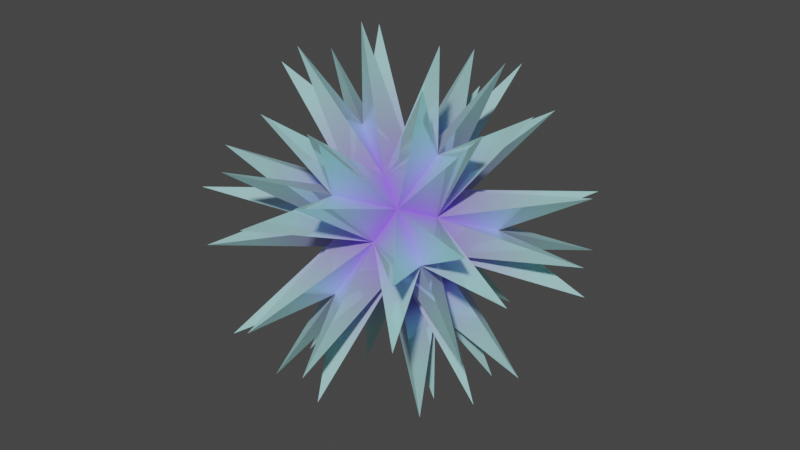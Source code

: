 # Source: FINAL_ICOSA.blend  (saved by Blender 2.93.21; exported with 4.5.12 LTS)
import bpy
from mathutils import Matrix  # noqa: F401  (used for matrix-valued properties, if any)

bpy.ops.wm.read_factory_settings(use_empty=True)
scene = bpy.context.scene
scene.name = 'Scene'

# ---- collections
col_collection = bpy.data.collections.new('Collection'); scene.collection.children.link(col_collection)

# ---- materials (node trees are filled in below, after node groups)
mat_material = bpy.data.materials.new('Material')
mat_material.use_transparent_shadow = False

# ---- material node trees
mat_material.use_nodes = True; mat_material.node_tree.nodes.clear()
_N = mat_material.node_tree.nodes; _L = mat_material.node_tree.links
n0 = _N.new('ShaderNodeOutputMaterial'); n0.name = 'Material Output'; n0.location = (695, 331)
n1 = _N.new('ShaderNodeBsdfPrincipled'); n1.name = 'Principled BSDF'; n1.location = (409, 348)
n1.distribution = 'GGX'
n1.subsurface_method = 'BURLEY'
n1.inputs[1].default_value = 0.4545
n1.inputs[2].default_value = 0.0
n1.inputs[3].default_value = 1.0
n1.inputs[27].default_value = (0.001933, 0.001933, 0.001933, 1.0)
n1.inputs[28].default_value = 1.0
n2 = _N.new('ShaderNodeCombineColor'); n2.name = 'Combine HSV'; n2.location = (219, 294)
n2.inputs[2].default_value = 1.0
n3 = _N.new('ShaderNodeNewGeometry'); n3.name = 'Geometry'; n3.location = (-566, 282)
n4 = _N.new('ShaderNodeObjectInfo'); n4.name = 'Object Info.001'; n4.location = (-486, 20)
n5 = _N.new('ShaderNodeVectorMath'); n5.name = 'Vector Math'; n5.location = (-318, 248)
n5.operation = 'SUBTRACT'
n6 = _N.new('ShaderNodeVectorTransform'); n6.name = 'Vector Transform'; n6.location = (-260, 83)
n7 = _N.new('ShaderNodeVectorMath'); n7.name = 'Vector Math.001'; n7.location = (-80, 77)
n7.operation = 'LENGTH'
n8 = _N.new('ShaderNodeObjectInfo'); n8.name = 'Object Info'; n8.location = (-107, 290)
n9 = _N.new('ShaderNodeMapRange'); n9.name = 'Map Range'; n9.location = (110, 120)
n9.width = 156
_L.new(n1.outputs[0], n0.inputs[0])
_L.new(n8.outputs[5], n2.inputs[0])
_L.new(n2.outputs[0], n1.inputs[0])
_L.new(n3.outputs[0], n5.inputs[0])
_L.new(n4.outputs[0], n5.inputs[1])
_L.new(n5.outputs[0], n6.inputs[0])
_L.new(n6.outputs[0], n7.inputs[0])
_L.new(n7.outputs[1], n9.inputs[0])
_L.new(n9.outputs[0], n2.inputs[1])
n0.is_active_output = True

# ---- world
world_world = bpy.data.worlds.new('World'); scene.world = world_world
world_world.use_nodes = True; world_world.node_tree.nodes.clear()
_N = world_world.node_tree.nodes; _L = world_world.node_tree.links
n0 = _N.new('ShaderNodeOutputWorld'); n0.name = 'World Output'; n0.location = (300, 300)
n1 = _N.new('ShaderNodeBackground'); n1.name = 'Background'; n1.location = (10, 300)
n1.inputs[0].default_value = (0.05088, 0.05088, 0.05088, 1.0)
_L.new(n1.outputs[0], n0.inputs[0])
n0.is_active_output = True
world_world.color = (0.05088, 0.05088, 0.05088)
world_world.use_sun_shadow = False
world_world.sun_shadow_jitter_overblur = 0.0

# ---- cameras
cam_camera = bpy.data.cameras.new('Camera')
cam_camera.clip_end = 100.0
cam_camera.ortho_scale = 7.314

# ---- meshes
me_plane_002 = bpy.data.meshes.new('Plane.002')
me_plane_002.from_pydata([(-0.3782, 0.1445, 0.53), (0.184, -0.3023, 0.1251), (0.5723, 0.01323, -1.185), (4.768e-07, -1.699e-06, 0.3754), (-0.6758, 0.6333, 0.9346), (-0.4178, 0.3914, 1.185), (0.6758, -0.6333, -0.9346), (0.207, -1.293, 0.125), (-0.207, 1.293, -0.125), (0.2105, 0.9019, -0.9346), (0.7585, 1.068, -0.1251), (-0.2582, 0.242, 0.1251), (-1.184, 0.2205, -0.5297), (0.4444, 0.8126, 0.9346), (-0.03955, 0.2471, 0.2798), (-0.4011, 1.136, 0.5298), (-0.8863, -0.2686, -0.9346), (-0.2338, 0.0893, -0.2798), (-0.4815, 0.7911, -0.9346), (-0.8224, -0.6682, -0.7801), (-1.017, -0.826, -0.125), (-0.5085, -0.4131, 0.1251), (-0.1675, 1.046, -0.7801), (-5.96e-07, 1.758e-06, -0.3754), (0.3782, -0.1445, -0.53), (0.8224, 0.6682, 0.7801), (0.1465, 1.302, 0.1251), (0.03955, -0.2471, -0.2798), (-0.2747, -0.5023, -1.185), (1.056, 0.5791, -0.5298), (0.3142, 0.2553, 0.53), (0.9259, 0.02146, -0.9346), (0.1301, 0.5575, -1.185), (0.783, 0.9152, -0.5297), (1.224, -0.4674, -0.125), (1.2, 0.5239, -0.1251), (0.08048, 0.3446, -0.1251), (-0.2976, 0.489, -1.185), (-0.5479, -0.1661, -1.185), (-0.3142, -0.2553, -0.53), (0.4178, -0.3914, -1.185), (-0.4444, -0.8126, -0.9346), (-0.02657, -1.204, -0.5298), (0.3538, 0.008236, -0.1251), (-0.064, 0.3998, -0.53), (-0.3538, -0.008236, 0.1251), (0.064, -0.3998, 0.53), (0.5085, 0.4131, -0.1251), (0.2747, 0.5023, 1.185), (1.184, -0.2205, 0.5297), (1.017, 0.826, 0.125), (0.1675, -1.046, 0.7801), (0.9898, -0.3781, -0.7801), (1.054, -0.7777, 0.1251), (0.5455, -1.191, -0.1251), (0.2582, -0.242, -0.1251), (0.4011, -1.136, -0.5298), (-1.054, 0.7777, -0.1251), (-0.08048, -0.3446, 0.1251), (0.612, -0.2338, 0.1251), (-1.224, 0.4674, 0.125), (-1.03, 0.6251, -0.5297), (-1.304, 0.123, -0.1251), (-0.5455, 1.191, 0.1251), (-0.3387, -0.1026, -0.1251), (-0.9898, 0.3781, 0.7801), (-1.2, -0.5239, 0.1251), (0.2338, -0.0893, 0.2798), (0.5479, 0.1661, 1.185), (1.304, -0.123, 0.1251), (0.1942, 0.1578, -0.2798), (-0.1301, -0.5575, 1.185), (-0.612, 0.2338, -0.1251), (-0.184, 0.3023, -0.1251), (-0.5723, -0.01323, 1.185), (0.02657, 1.204, 0.5298), (0.8863, 0.2686, 0.9346), (-0.783, -0.9152, 0.5297), (0.3387, 0.1026, 0.1251), (1.03, -0.6251, 0.5297), (0.1698, 0.3105, 0.1251), (0.4815, -0.7911, 0.9346), (0.2976, -0.489, 1.185), (-0.1036, 0.6469, 0.1251), (-0.9259, -0.02146, 0.9346), (-1.056, -0.5791, 0.5298), (-0.1942, -0.1578, 0.2798), (-0.2105, -0.9019, 0.9346), (-0.7585, -1.068, 0.1251), (-0.1698, -0.3105, -0.1251), (-0.1465, -1.302, -0.1251), (0.1036, -0.6469, -0.1251)], [], [(80, 26, 83), (36, 80, 10), (80, 47, 10), (14, 80, 75), (36, 83, 26), (36, 10, 47), (80, 83, 75), (14, 13, 80), (80, 13, 30), (73, 8, 36), (14, 75, 83), (14, 30, 13), (80, 50, 47), (67, 78, 76), (80, 30, 25), (43, 35, 78), (78, 47, 50), (78, 25, 30), (36, 8, 83), (70, 36, 33), (36, 44, 22), (11, 73, 57), (73, 83, 8), (73, 22, 44), (36, 47, 33), (70, 9, 36), (36, 9, 44), (43, 70, 29), (70, 33, 47), (70, 44, 9), (14, 83, 15), (45, 11, 60), (14, 4, 0), (11, 63, 73), (11, 15, 83), (11, 0, 4), (14, 48, 30), (3, 14, 5), (14, 0, 5), (67, 68, 3), (3, 30, 48), (3, 5, 0), (78, 35, 47), (43, 78, 69), (78, 59, 69), (43, 31, 70), (43, 47, 35), (43, 69, 59), (78, 30, 76), (67, 49, 78), (78, 49, 59), (67, 3, 82), (67, 76, 30), (67, 59, 49), (73, 63, 83), (45, 65, 11), (73, 72, 57), (17, 73, 18), (11, 83, 63), (11, 57, 72), (73, 44, 18), (17, 61, 73), (73, 61, 72), (23, 38, 17), (17, 18, 44), (17, 72, 61), (70, 47, 29), (23, 70, 2), (70, 31, 24), (78, 50, 80), (43, 29, 47), (43, 24, 31), (70, 32, 44), (27, 23, 40), (70, 24, 2), (78, 80, 25), (23, 44, 32), (23, 2, 24), (11, 65, 0), (73, 36, 22), (11, 72, 60), (36, 26, 80), (45, 0, 65), (45, 60, 72), (3, 68, 30), (86, 3, 74), (3, 46, 82), (55, 1, 54), (67, 30, 68), (67, 82, 46), (3, 0, 74), (86, 71, 3), (3, 71, 46), (58, 86, 77), (86, 74, 0), (86, 46, 71), (43, 59, 34), (27, 6, 55), (43, 52, 24), (55, 53, 1), (55, 34, 59), (55, 24, 52), (67, 79, 59), (1, 67, 81), (67, 46, 81), (58, 1, 51), (1, 59, 79), (1, 81, 46), (17, 44, 37), (64, 12, 17), (17, 38, 39), (64, 17, 16), (23, 37, 44), (23, 39, 38), (17, 12, 72), (55, 56, 27), (17, 39, 16), (23, 17, 37), (64, 72, 12), (64, 16, 39), (23, 24, 40), (27, 28, 23), (23, 28, 39), (89, 41, 27), (27, 40, 24), (27, 39, 28), (45, 84, 0), (86, 45, 85), (45, 21, 85), (64, 45, 62), (86, 0, 84), (86, 85, 21), (45, 72, 62), (64, 66, 45), (45, 66, 21), (11, 14, 15), (64, 62, 72), (64, 21, 66), (86, 87, 46), (86, 21, 77), (58, 87, 86), (58, 46, 87), (58, 77, 21), (55, 59, 53), (55, 54, 91), (1, 53, 59), (58, 7, 1), (1, 91, 54), (55, 52, 43), (55, 6, 24), (89, 64, 19), (55, 91, 56), (27, 24, 6), (27, 56, 91), (23, 32, 70), (1, 46, 51), (3, 48, 14), (1, 7, 91), (1, 79, 67), (58, 51, 46), (58, 91, 7), (64, 39, 19), (89, 20, 64), (64, 20, 21), (89, 58, 88), (89, 19, 39), (89, 21, 20), (27, 41, 39), (89, 27, 42), (27, 91, 42), (55, 43, 34), (89, 39, 41), (89, 42, 91), (58, 21, 88), (89, 90, 58), (58, 90, 91), (86, 84, 45), (89, 88, 21), (89, 91, 90), (11, 4, 14)])
_uv = me_plane_002.uv_layers.new(name='UVMap')
_uv.uv.foreach_set('vector', [0.5, 0.5, 0.4884, 0.9955, 0.3633, 0.6682, 0.5, 0.5, 0.5, 0.5, 0.004461, 0.5676, 0.5, 0.5, 0.3633, 0.6682, 0.4884, 0.9955, 0.5, 0.5, 0.5, 0.5, 0.004461, 0.5676, 0.5, 0.5, 0.3633, 0.6682, 0.4884, 0.9955, 0.5, 0.5, 0.4884, 0.9955, 0.3633, 0.6682, 0.5, 0.5, 0.3633, 0.6682, 0.4884, 0.9955, 0.5, 0.5, 0.004461, 0.5676, 0.5, 0.5, 0.5, 0.5, 0.4884, 0.9955, 0.3633, 0.6682, 0.5, 0.5, 0.004461, 0.5676, 0.5, 0.5, 0.5, 0.5, 0.4884, 0.9955, 0.3633, 0.6682, 0.5, 0.5, 0.3633, 0.6682, 0.4884, 0.9955, 0.5, 0.5, 0.4884, 0.9955, 0.3633, 0.6682, 0.5, 0.5, 0.5, 0.5, 0.004461, 0.5676, 0.5, 0.5, 0.3633, 0.6682, 0.4884, 0.9955, 0.5, 0.5, 0.004461, 0.5676, 0.5, 0.5, 0.5, 0.5, 0.3633, 0.6682, 0.4884, 0.9955, 0.5, 0.5, 0.4884, 0.9955, 0.3633, 0.6682, 0.5, 0.5, 0.4884, 0.9955, 0.3633, 0.6682, 0.5, 0.5, 0.5, 0.5, 0.004461, 0.5676, 0.5, 0.5, 0.3633, 0.6682, 0.4884, 0.9955, 0.5, 0.5, 0.5, 0.5, 0.004461, 0.5676, 0.5, 0.5, 0.3633, 0.6682, 0.4884, 0.9955, 0.5, 0.5, 0.4884, 0.9955, 0.3633, 0.6682, 0.5, 0.5, 0.3633, 0.6682, 0.4884, 0.9955, 0.5, 0.5, 0.004461, 0.5676, 0.5, 0.5, 0.5, 0.5, 0.4884, 0.9955, 0.3633, 0.6682, 0.5, 0.5, 0.5, 0.5, 0.004461, 0.5676, 0.5, 0.5, 0.4884, 0.9955, 0.3633, 0.6682, 0.5, 0.5, 0.3633, 0.6682, 0.4884, 0.9955, 0.5, 0.5, 0.3633, 0.6682, 0.4884, 0.9955, 0.5, 0.5, 0.5, 0.5, 0.004461, 0.5676, 0.5, 0.5, 0.4884, 0.9955, 0.3633, 0.6682, 0.5, 0.5, 0.004461, 0.5676, 0.5, 0.5, 0.5, 0.5, 0.4884, 0.9955, 0.3633, 0.6682, 0.5, 0.5, 0.3633, 0.6682, 0.4884, 0.9955, 0.5, 0.5, 0.4884, 0.9955, 0.3633, 0.6682, 0.5, 0.5, 0.5, 0.5, 0.004461, 0.5676, 0.5, 0.5, 0.3633, 0.6682, 0.4884, 0.9955, 0.5, 0.5, 0.004461, 0.5676, 0.5, 0.5, 0.5, 0.5, 0.3633, 0.6682, 0.4884, 0.9955, 0.5, 0.5, 0.4884, 0.9955, 0.3633, 0.6682, 0.5, 0.5, 0.4884, 0.9955, 0.3633, 0.6682, 0.5, 0.5, 0.5, 0.5, 0.004461, 0.5676, 0.5, 0.5, 0.3633, 0.6682, 0.4884, 0.9955, 0.5, 0.5, 0.004461, 0.5676, 0.5, 0.5, 0.5, 0.5, 0.3633, 0.6682, 0.4884, 0.9955, 0.5, 0.5, 0.4884, 0.9955, 0.3633, 0.6682, 0.5, 0.5, 0.3633, 0.6682, 0.4884, 0.9955, 0.5, 0.5, 0.004461, 0.5676, 0.5, 0.5, 0.5, 0.5, 0.4884, 0.9955, 0.3633, 0.6682, 0.5, 0.5, 0.5, 0.5, 0.004461, 0.5676, 0.5, 0.5, 0.4884, 0.9955, 0.3633, 0.6682, 0.5, 0.5, 0.3633, 0.6682, 0.4884, 0.9955, 0.5, 0.5, 0.4884, 0.9955, 0.3633, 0.6682, 0.5, 0.5, 0.004461, 0.5676, 0.5, 0.5, 0.5, 0.5, 0.3633, 0.6682, 0.4884, 0.9955, 0.5, 0.5, 0.5, 0.5, 0.004461, 0.5676, 0.5, 0.5, 0.3633, 0.6682, 0.4884, 0.9955, 0.5, 0.5, 0.4884, 0.9955, 0.3633, 0.6682, 0.5, 0.5, 0.3633, 0.6682, 0.4884, 0.9955, 0.5, 0.5, 0.004461, 0.5676, 0.5, 0.5, 0.5, 0.5, 0.4884, 0.9955, 0.3633, 0.6682, 0.5, 0.5, 0.004461, 0.5676, 0.5, 0.5, 0.5, 0.5, 0.4884, 0.9955, 0.3633, 0.6682, 0.5, 0.5, 0.3633, 0.6682, 0.4884, 0.9955, 0.5, 0.5, 0.3633, 0.6682, 0.4884, 0.9955, 0.5, 0.5, 0.5, 0.5, 0.004461, 0.5676, 0.5, 0.5, 0.4884, 0.9955, 0.3633, 0.6682, 0.5, 0.5, 0.004461, 0.5676, 0.5, 0.5, 0.5, 0.5, 0.4884, 0.9955, 0.3633, 0.6682, 0.5, 0.5, 0.3633, 0.6682, 0.4884, 0.9955, 0.5, 0.5, 0.4884, 0.9955, 0.3633, 0.6682, 0.5, 0.5, 0.5, 0.5, 0.004461, 0.5676, 0.5, 0.5, 0.3633, 0.6682, 0.4884, 0.9955, 0.5, 0.5, 0.5, 0.5, 0.004461, 0.5676, 0.5, 0.5, 0.3633, 0.6682, 0.4884, 0.9955, 0.5, 0.5, 0.4884, 0.9955, 0.3633, 0.6682, 0.5, 0.5, 0.4884, 0.9955, 0.3633, 0.6682, 0.5, 0.5, 0.5, 0.5, 0.004461, 0.5676, 0.5, 0.5, 0.3633, 0.6682, 0.4884, 0.9955, 0.5, 0.5, 0.004461, 0.5676, 0.5, 0.5, 0.5, 0.5, 0.3633, 0.6682, 0.4884, 0.9955, 0.5, 0.5, 0.4884, 0.9955, 0.3633, 0.6682, 0.5, 0.5, 0.4884, 0.9955, 0.3633, 0.6682, 0.5, 0.5, 0.5, 0.5, 0.004461, 0.5676, 0.5, 0.5, 0.3633, 0.6682, 0.4884, 0.9955, 0.5, 0.5, 0.5, 0.5, 0.004461, 0.5676, 0.5, 0.5, 0.3633, 0.6682, 0.4884, 0.9955, 0.5, 0.5, 0.4884, 0.9955, 0.3633, 0.6682, 0.5, 0.5, 0.3633, 0.6682, 0.4884, 0.9955, 0.5, 0.5, 0.004461, 0.5676, 0.5, 0.5, 0.5, 0.5, 0.4884, 0.9955, 0.3633, 0.6682, 0.5, 0.5, 0.5, 0.5, 0.004461, 0.5676, 0.5, 0.5, 0.4884, 0.9955, 0.3633, 0.6682, 0.5, 0.5, 0.3633, 0.6682, 0.4884, 0.9955, 0.5, 0.5, 0.3633, 0.6682, 0.4884, 0.9955, 0.5, 0.5, 0.004461, 0.5676, 0.5, 0.5, 0.5, 0.5, 0.4884, 0.9955, 0.3633, 0.6682, 0.5, 0.5, 0.004461, 0.5676, 0.5, 0.5, 0.5, 0.5, 0.4884, 0.9955, 0.3633, 0.6682, 0.5, 0.5, 0.3633, 0.6682, 0.4884, 0.9955, 0.5, 0.5, 0.4884, 0.9955, 0.3633, 0.6682, 0.5, 0.5, 0.5, 0.5, 0.004461, 0.5676, 0.5, 0.5, 0.3633, 0.6682, 0.4884, 0.9955, 0.5, 0.5, 0.5, 0.5, 0.004461, 0.5676, 0.5, 0.5, 0.3633, 0.6682, 0.4884, 0.9955, 0.5, 0.5, 0.4884, 0.9955, 0.3633, 0.6682, 0.5, 0.5, 0.3633, 0.6682, 0.4884, 0.9955, 0.5, 0.5, 0.004461, 0.5676, 0.5, 0.5, 0.5, 0.5, 0.4884, 0.9955, 0.3633, 0.6682, 0.5, 0.5, 0.5, 0.5, 0.004461, 0.5676, 0.5, 0.5, 0.4884, 0.9955, 0.3633, 0.6682, 0.5, 0.5, 0.3633, 0.6682, 0.4884, 0.9955, 0.5, 0.5, 0.4884, 0.9955, 0.3633, 0.6682, 0.5, 0.5, 0.004461, 0.5676, 0.5, 0.5, 0.5, 0.5, 0.3633, 0.6682, 0.4884, 0.9955, 0.5, 0.5, 0.5, 0.5, 0.004461, 0.5676, 0.5, 0.5, 0.3633, 0.6682, 0.4884, 0.9955, 0.5, 0.5, 0.4884, 0.9955, 0.3633, 0.6682, 0.5, 0.5, 0.3633, 0.6682, 0.4884, 0.9955, 0.5, 0.5, 0.004461, 0.5676, 0.5, 0.5, 0.5, 0.5, 0.4884, 0.9955, 0.3633, 0.6682, 0.5, 0.5, 0.004461, 0.5676, 0.5, 0.5, 0.5, 0.5, 0.4884, 0.9955, 0.3633, 0.6682, 0.5, 0.5, 0.3633, 0.6682, 0.4884, 0.9955, 0.5, 0.5, 0.4884, 0.9955, 0.3633, 0.6682, 0.5, 0.5, 0.5, 0.5, 0.004461, 0.5676, 0.5, 0.5, 0.3633, 0.6682, 0.4884, 0.9955, 0.5, 0.5, 0.5, 0.5, 0.004461, 0.5676, 0.5, 0.5, 0.3633, 0.6682, 0.4884, 0.9955, 0.5, 0.5, 0.4884, 0.9955, 0.3633, 0.6682, 0.5, 0.5, 0.3633, 0.6682, 0.4884, 0.9955, 0.5, 0.5, 0.004461, 0.5676, 0.5, 0.5, 0.5, 0.5, 0.4884, 0.9955, 0.3633, 0.6682, 0.5, 0.5, 0.5, 0.5, 0.004461, 0.5676, 0.5, 0.5, 0.4884, 0.9955, 0.3633, 0.6682, 0.5, 0.5, 0.3633, 0.6682, 0.4884, 0.9955, 0.5, 0.5, 0.4884, 0.9955, 0.3633, 0.6682, 0.5, 0.5, 0.3633, 0.6682, 0.4884, 0.9955, 0.5, 0.5, 0.004461, 0.5676, 0.5, 0.5, 0.5, 0.5, 0.3633, 0.6682, 0.4884, 0.9955, 0.5, 0.5, 0.4884, 0.9955, 0.3633, 0.6682, 0.5, 0.5, 0.3633, 0.6682, 0.4884, 0.9955, 0.5, 0.5, 0.4884, 0.9955, 0.3633, 0.6682, 0.5, 0.5, 0.4884, 0.9955, 0.3633, 0.6682, 0.5, 0.5, 0.004461, 0.5676, 0.5, 0.5, 0.5, 0.5, 0.3633, 0.6682, 0.4884, 0.9955, 0.5, 0.5, 0.004461, 0.5676, 0.5, 0.5, 0.5, 0.5, 0.4884, 0.9955, 0.3633, 0.6682, 0.5, 0.5, 0.5, 0.5, 0.004461, 0.5676, 0.5, 0.5, 0.3633, 0.6682, 0.4884, 0.9955, 0.5, 0.5, 0.3633, 0.6682, 0.4884, 0.9955, 0.5, 0.5, 0.4884, 0.9955, 0.3633, 0.6682, 0.5, 0.5, 0.004461, 0.5676, 0.5, 0.5, 0.5, 0.5, 0.3633, 0.6682, 0.4884, 0.9955, 0.5, 0.5, 0.004461, 0.5676, 0.5, 0.5, 0.5, 0.5, 0.4884, 0.9955, 0.3633, 0.6682, 0.5, 0.5, 0.004461, 0.5676, 0.5, 0.5, 0.5, 0.5, 0.4884, 0.9955, 0.3633, 0.6682, 0.5, 0.5, 0.3633, 0.6682, 0.4884, 0.9955, 0.5, 0.5, 0.3633, 0.6682, 0.4884, 0.9955, 0.5, 0.5, 0.004461, 0.5676, 0.5, 0.5, 0.5, 0.5, 0.4884, 0.9955, 0.3633, 0.6682, 0.5, 0.5, 0.5, 0.5, 0.004461, 0.5676, 0.5, 0.5, 0.4884, 0.9955, 0.3633, 0.6682, 0.5, 0.5, 0.3633, 0.6682, 0.4884, 0.9955, 0.5, 0.5, 0.4884, 0.9955, 0.3633, 0.6682, 0.5, 0.5, 0.5, 0.5, 0.004461, 0.5676, 0.5, 0.5, 0.3633, 0.6682, 0.4884, 0.9955, 0.5, 0.5, 0.5, 0.5, 0.004461, 0.5676, 0.5, 0.5, 0.3633, 0.6682, 0.4884, 0.9955, 0.5, 0.5, 0.4884, 0.9955, 0.3633, 0.6682, 0.5, 0.5, 0.3633, 0.6682, 0.4884, 0.9955, 0.5, 0.5, 0.004461, 0.5676, 0.5, 0.5, 0.5, 0.5, 0.4884, 0.9955, 0.3633, 0.6682, 0.5, 0.5, 0.004461, 0.5676, 0.5, 0.5, 0.5, 0.5, 0.4884, 0.9955, 0.3633, 0.6682, 0.5, 0.5, 0.3633, 0.6682, 0.4884, 0.9955, 0.5, 0.5, 0.004461, 0.5676, 0.5, 0.5])
me_plane_002.materials.append(mat_material)
me_plane_002.use_remesh_fix_poles = True
me_plane_002.use_remesh_preserve_attributes = False
me_plane_002.update()

# ---- objects
ob_finalicosa = bpy.data.objects.new('finalIcosa', me_plane_002)
ob_camera = bpy.data.objects.new('Camera', cam_camera)

# ---- transforms, parenting, visibility, modifiers, constraints
ob_finalicosa.location = (0.0, 0.0, 0.0)
ob_finalicosa.rotation_mode = 'AXIS_ANGLE'
ob_finalicosa.rotation_axis_angle = (3.142, 0.2523, 0.6605, 0.7071)
ob_finalicosa.scale = (1.526, 1.526, 1.526)
ob_camera.location = (7.359, -6.926, 4.958)
ob_camera.rotation_euler = (1.109, 0.0, 0.8149)
ob_camera.lock_rotations_4d = False
ob_camera.empty_display_type = 'ARROWS'
ob_camera.color = (0.0, 0.0, 0.0, 0.0)
ob_camera.display_type = 'WIRE'
ob_camera.lineart.crease_threshold = 0.0

# ---- collection membership
scene.collection.objects.link(ob_finalicosa)
col_collection.objects.link(ob_camera)

# ---- scene / render settings (as saved in the file)
scene.camera = ob_camera
scene.frame_start = 0; scene.frame_end = 120; scene.frame_set(0)
scene.render.engine = 'BLENDER_EEVEE_NEXT'
scene.render.image_settings.file_format = 'FFMPEG'
scene.render.image_settings.color_mode = 'RGB'
scene.cycles.use_denoising = False
scene.cycles.samples = 128
scene.cycles.sampling_pattern = 'TABULATED_SOBOL'
scene.cycles.use_adaptive_sampling = False
scene.cycles.use_light_tree = False
scene.view_settings.view_transform = 'Filmic'
bpy.context.view_layer.update()

# ---- added for rendering (the .blend has no usable light): sun
light_auto_sun = bpy.data.lights.new('AutoSun', 'SUN')
light_auto_sun.energy = 3.0
light_auto_sun.angle = 0.0523599
ob_auto_sun = bpy.data.objects.new('AutoSun', light_auto_sun)
scene.collection.objects.link(ob_auto_sun)
ob_auto_sun.rotation_euler = (0.872665, 0.174533, 0.523599)
bpy.context.view_layer.update()
